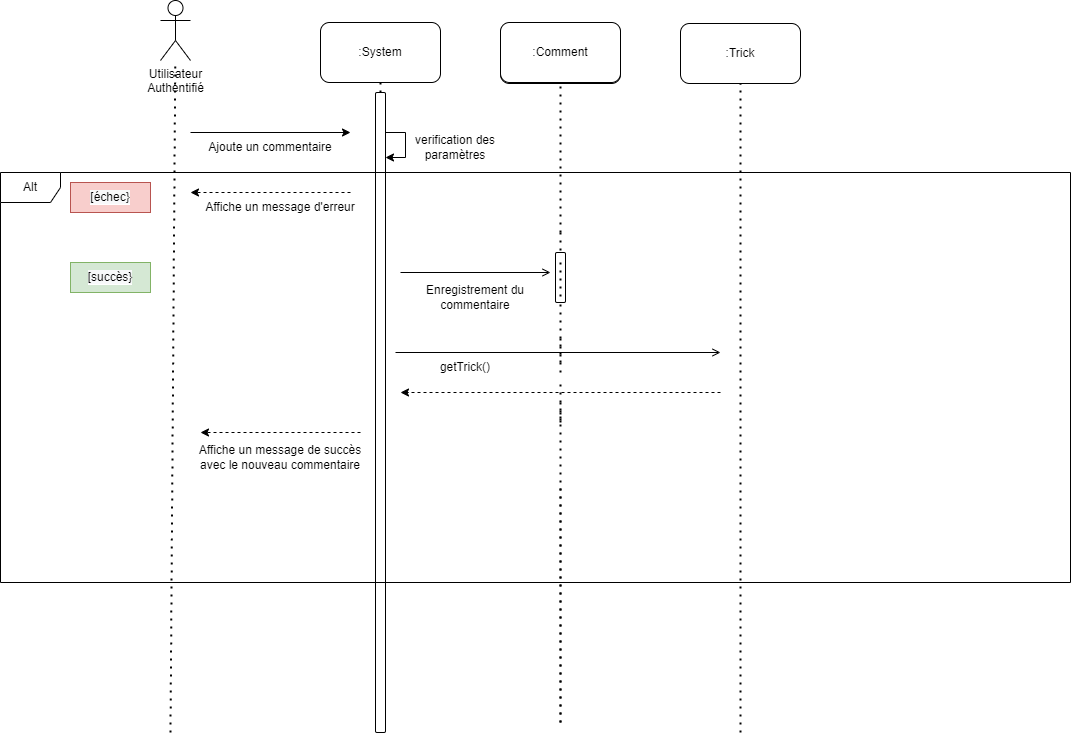

The diagram above was exported from draw.io. Its source (the exported page's mxGraphModel, read from the mxfile embedded in the PNG):
<mxGraphModel dx="2249" dy="865" grid="1" gridSize="10" guides="1" tooltips="1" connect="1" arrows="1" fold="1" page="1" pageScale="1" pageWidth="827" pageHeight="1169" math="0" shadow="0">
  <root>
    <mxCell id="0" />
    <mxCell id="1" parent="0" />
    <mxCell id="H3fsvQpoGJYI5GbZdA4M-1" value="" style="endArrow=none;dashed=1;html=1;dashPattern=1 3;strokeWidth=2;rounded=0;entryX=0.5;entryY=1;entryDx=0;entryDy=0;startArrow=none;" parent="1" source="H3fsvQpoGJYI5GbZdA4M-7" edge="1">
      <mxGeometry width="50" height="50" relative="1" as="geometry">
        <mxPoint x="270" y="720" as="sourcePoint" />
        <mxPoint x="270" y="190" as="targetPoint" />
      </mxGeometry>
    </mxCell>
    <mxCell id="H3fsvQpoGJYI5GbZdA4M-2" value=":System" style="rounded=1;whiteSpace=wrap;html=1;" parent="1" vertex="1">
      <mxGeometry x="210" y="130" width="120" height="60" as="geometry" />
    </mxCell>
    <mxCell id="H3fsvQpoGJYI5GbZdA4M-3" value="Utilisateur&lt;br&gt;Authentifié" style="shape=umlActor;verticalLabelPosition=bottom;verticalAlign=top;html=1;outlineConnect=0;" parent="1" vertex="1">
      <mxGeometry x="50" y="108" width="30" height="60" as="geometry" />
    </mxCell>
    <mxCell id="H3fsvQpoGJYI5GbZdA4M-4" value="" style="endArrow=none;dashed=1;html=1;dashPattern=1 3;strokeWidth=2;rounded=0;" parent="1" target="H3fsvQpoGJYI5GbZdA4M-3" edge="1">
      <mxGeometry width="50" height="50" relative="1" as="geometry">
        <mxPoint x="60" y="840" as="sourcePoint" />
        <mxPoint x="64.5" y="150" as="targetPoint" />
      </mxGeometry>
    </mxCell>
    <mxCell id="H3fsvQpoGJYI5GbZdA4M-5" value="" style="endArrow=none;dashed=1;html=1;dashPattern=1 3;strokeWidth=2;rounded=0;entryX=0.5;entryY=1;entryDx=0;entryDy=0;startArrow=none;" parent="1" edge="1">
      <mxGeometry width="50" height="50" relative="1" as="geometry">
        <mxPoint x="450" y="340" as="sourcePoint" />
        <mxPoint x="450" y="190" as="targetPoint" />
      </mxGeometry>
    </mxCell>
    <mxCell id="H3fsvQpoGJYI5GbZdA4M-7" value="" style="rounded=1;whiteSpace=wrap;html=1;" parent="1" vertex="1">
      <mxGeometry x="265" y="200" width="10" height="640" as="geometry" />
    </mxCell>
    <mxCell id="H3fsvQpoGJYI5GbZdA4M-8" value="" style="endArrow=none;dashed=1;html=1;dashPattern=1 3;strokeWidth=2;rounded=0;entryX=0.5;entryY=1;entryDx=0;entryDy=0;startArrow=none;" parent="1" edge="1">
      <mxGeometry width="50" height="50" relative="1" as="geometry">
        <mxPoint x="450" y="470" as="sourcePoint" />
        <mxPoint x="450" y="340" as="targetPoint" />
      </mxGeometry>
    </mxCell>
    <mxCell id="H3fsvQpoGJYI5GbZdA4M-9" value="" style="endArrow=none;dashed=1;html=1;dashPattern=1 3;strokeWidth=2;rounded=0;entryX=0.5;entryY=1;entryDx=0;entryDy=0;startArrow=none;" parent="1" edge="1">
      <mxGeometry width="50" height="50" relative="1" as="geometry">
        <mxPoint x="450" y="830" as="sourcePoint" />
        <mxPoint x="450" y="490" as="targetPoint" />
      </mxGeometry>
    </mxCell>
    <mxCell id="H3fsvQpoGJYI5GbZdA4M-11" value="" style="endArrow=classic;html=1;rounded=0;" parent="1" edge="1">
      <mxGeometry width="50" height="50" relative="1" as="geometry">
        <mxPoint x="80" y="240" as="sourcePoint" />
        <mxPoint x="240" y="240" as="targetPoint" />
      </mxGeometry>
    </mxCell>
    <mxCell id="H3fsvQpoGJYI5GbZdA4M-12" value="" style="endArrow=open;html=1;rounded=0;endFill=0;" parent="1" edge="1">
      <mxGeometry width="50" height="50" relative="1" as="geometry">
        <mxPoint x="290" y="380" as="sourcePoint" />
        <mxPoint x="440" y="380" as="targetPoint" />
      </mxGeometry>
    </mxCell>
    <mxCell id="H3fsvQpoGJYI5GbZdA4M-13" value=":Tricks" style="rounded=1;whiteSpace=wrap;html=1;" parent="1" vertex="1">
      <mxGeometry x="390" y="131" width="120" height="60" as="geometry" />
    </mxCell>
    <mxCell id="H3fsvQpoGJYI5GbZdA4M-14" value="" style="endArrow=none;dashed=1;html=1;dashPattern=1 3;strokeWidth=2;rounded=0;entryX=0.5;entryY=1;entryDx=0;entryDy=0;startArrow=none;" parent="1" edge="1">
      <mxGeometry width="50" height="50" relative="1" as="geometry">
        <mxPoint x="450" y="480" as="sourcePoint" />
        <mxPoint x="450" y="443" as="targetPoint" />
      </mxGeometry>
    </mxCell>
    <mxCell id="H3fsvQpoGJYI5GbZdA4M-15" value="" style="endArrow=none;dashed=1;html=1;dashPattern=1 3;strokeWidth=2;rounded=0;" parent="1" edge="1">
      <mxGeometry width="50" height="50" relative="1" as="geometry">
        <mxPoint x="450" y="830" as="sourcePoint" />
        <mxPoint x="450" y="590" as="targetPoint" />
      </mxGeometry>
    </mxCell>
    <mxCell id="H3fsvQpoGJYI5GbZdA4M-16" value="" style="endArrow=none;dashed=1;html=1;dashPattern=1 3;strokeWidth=2;rounded=0;entryX=0.5;entryY=1;entryDx=0;entryDy=0;startArrow=none;" parent="1" source="H3fsvQpoGJYI5GbZdA4M-48" edge="1">
      <mxGeometry width="50" height="50" relative="1" as="geometry">
        <mxPoint x="450" y="370" as="sourcePoint" />
        <mxPoint x="450" y="390" as="targetPoint" />
      </mxGeometry>
    </mxCell>
    <mxCell id="H3fsvQpoGJYI5GbZdA4M-17" value=":Comment" style="rounded=1;whiteSpace=wrap;html=1;" parent="1" vertex="1">
      <mxGeometry x="390" y="130" width="120" height="60" as="geometry" />
    </mxCell>
    <mxCell id="H3fsvQpoGJYI5GbZdA4M-18" value=":Trick" style="rounded=1;whiteSpace=wrap;html=1;" parent="1" vertex="1">
      <mxGeometry x="570" y="131" width="120" height="60" as="geometry" />
    </mxCell>
    <mxCell id="H3fsvQpoGJYI5GbZdA4M-19" value="" style="endArrow=none;dashed=1;html=1;dashPattern=1 3;strokeWidth=2;rounded=0;entryX=0.5;entryY=1;entryDx=0;entryDy=0;startArrow=none;" parent="1" target="H3fsvQpoGJYI5GbZdA4M-18" edge="1">
      <mxGeometry width="50" height="50" relative="1" as="geometry">
        <mxPoint x="630" y="840" as="sourcePoint" />
        <mxPoint x="580" y="290" as="targetPoint" />
      </mxGeometry>
    </mxCell>
    <mxCell id="H3fsvQpoGJYI5GbZdA4M-21" value="Enregistrement du commentaire" style="text;html=1;strokeColor=none;fillColor=none;align=center;verticalAlign=middle;whiteSpace=wrap;rounded=0;" parent="1" vertex="1">
      <mxGeometry x="285" y="390" width="160" height="30" as="geometry" />
    </mxCell>
    <mxCell id="H3fsvQpoGJYI5GbZdA4M-22" value="" style="endArrow=classic;html=1;rounded=0;" parent="1" edge="1">
      <mxGeometry width="50" height="50" relative="1" as="geometry">
        <mxPoint x="275" y="240" as="sourcePoint" />
        <mxPoint x="275" y="265" as="targetPoint" />
        <Array as="points">
          <mxPoint x="295" y="240" />
          <mxPoint x="295" y="265" />
        </Array>
      </mxGeometry>
    </mxCell>
    <mxCell id="H3fsvQpoGJYI5GbZdA4M-23" value="verification des paramètres" style="text;html=1;strokeColor=none;fillColor=none;align=center;verticalAlign=middle;whiteSpace=wrap;rounded=0;" parent="1" vertex="1">
      <mxGeometry x="300" y="240" width="90" height="30" as="geometry" />
    </mxCell>
    <mxCell id="H3fsvQpoGJYI5GbZdA4M-25" value="Ajoute un commentaire" style="text;html=1;strokeColor=none;fillColor=none;align=center;verticalAlign=middle;whiteSpace=wrap;rounded=0;" parent="1" vertex="1">
      <mxGeometry x="80" y="240" width="160" height="30" as="geometry" />
    </mxCell>
    <mxCell id="H3fsvQpoGJYI5GbZdA4M-26" value="" style="endArrow=classic;html=1;rounded=0;dashed=1;" parent="1" edge="1">
      <mxGeometry width="50" height="50" relative="1" as="geometry">
        <mxPoint x="240" y="300" as="sourcePoint" />
        <mxPoint x="80" y="300" as="targetPoint" />
      </mxGeometry>
    </mxCell>
    <mxCell id="H3fsvQpoGJYI5GbZdA4M-27" value="Affiche un message d'erreur" style="text;html=1;strokeColor=none;fillColor=none;align=center;verticalAlign=middle;whiteSpace=wrap;rounded=0;" parent="1" vertex="1">
      <mxGeometry x="90" y="300" width="160" height="30" as="geometry" />
    </mxCell>
    <mxCell id="H3fsvQpoGJYI5GbZdA4M-30" value="" style="endArrow=none;dashed=1;html=1;dashPattern=1 3;strokeWidth=2;rounded=0;entryX=0.5;entryY=1;entryDx=0;entryDy=0;startArrow=none;" parent="1" edge="1">
      <mxGeometry width="50" height="50" relative="1" as="geometry">
        <mxPoint x="450" y="530" as="sourcePoint" />
        <mxPoint x="450" y="520" as="targetPoint" />
      </mxGeometry>
    </mxCell>
    <mxCell id="H3fsvQpoGJYI5GbZdA4M-39" style="edgeStyle=orthogonalEdgeStyle;rounded=0;orthogonalLoop=1;jettySize=auto;html=1;exitX=0.5;exitY=1;exitDx=0;exitDy=0;" parent="1" edge="1">
      <mxGeometry relative="1" as="geometry">
        <mxPoint x="365" y="570" as="sourcePoint" />
        <mxPoint x="365" y="570" as="targetPoint" />
      </mxGeometry>
    </mxCell>
    <mxCell id="H3fsvQpoGJYI5GbZdA4M-41" value="Affiche un message de succès avec le nouveau commentaire" style="text;html=1;strokeColor=none;fillColor=none;align=center;verticalAlign=middle;whiteSpace=wrap;rounded=0;" parent="1" vertex="1">
      <mxGeometry x="85" y="550" width="170" height="30" as="geometry" />
    </mxCell>
    <mxCell id="H3fsvQpoGJYI5GbZdA4M-46" value="" style="endArrow=none;dashed=1;html=1;dashPattern=1 3;strokeWidth=2;rounded=0;entryX=0.5;entryY=1;entryDx=0;entryDy=0;startArrow=none;" parent="1" edge="1">
      <mxGeometry width="50" height="50" relative="1" as="geometry">
        <mxPoint x="450" y="510" as="sourcePoint" />
        <mxPoint x="450" y="530" as="targetPoint" />
      </mxGeometry>
    </mxCell>
    <mxCell id="H3fsvQpoGJYI5GbZdA4M-48" value="" style="rounded=1;whiteSpace=wrap;html=1;" parent="1" vertex="1">
      <mxGeometry x="445" y="360" width="10" height="50" as="geometry" />
    </mxCell>
    <mxCell id="H3fsvQpoGJYI5GbZdA4M-49" value="" style="endArrow=none;dashed=1;html=1;dashPattern=1 3;strokeWidth=2;rounded=0;entryX=0.5;entryY=1;entryDx=0;entryDy=0;startArrow=none;" parent="1" target="H3fsvQpoGJYI5GbZdA4M-48" edge="1">
      <mxGeometry width="50" height="50" relative="1" as="geometry">
        <mxPoint x="450" y="370" as="sourcePoint" />
        <mxPoint x="450" y="390" as="targetPoint" />
      </mxGeometry>
    </mxCell>
    <mxCell id="H3fsvQpoGJYI5GbZdA4M-50" value="" style="endArrow=open;html=1;rounded=0;endFill=0;" parent="1" edge="1">
      <mxGeometry width="50" height="50" relative="1" as="geometry">
        <mxPoint x="285" y="460" as="sourcePoint" />
        <mxPoint x="610" y="460" as="targetPoint" />
      </mxGeometry>
    </mxCell>
    <mxCell id="H3fsvQpoGJYI5GbZdA4M-51" value="getTrick()" style="text;html=1;strokeColor=none;fillColor=none;align=center;verticalAlign=middle;whiteSpace=wrap;rounded=0;" parent="1" vertex="1">
      <mxGeometry x="275" y="460" width="160" height="30" as="geometry" />
    </mxCell>
    <mxCell id="H3fsvQpoGJYI5GbZdA4M-52" value="" style="endArrow=classic;html=1;rounded=0;dashed=1;" parent="1" edge="1">
      <mxGeometry width="50" height="50" relative="1" as="geometry">
        <mxPoint x="610" y="500" as="sourcePoint" />
        <mxPoint x="290" y="500" as="targetPoint" />
      </mxGeometry>
    </mxCell>
    <mxCell id="H3fsvQpoGJYI5GbZdA4M-54" value="" style="endArrow=classic;html=1;rounded=0;dashed=1;" parent="1" edge="1">
      <mxGeometry width="50" height="50" relative="1" as="geometry">
        <mxPoint x="250" y="540" as="sourcePoint" />
        <mxPoint x="90" y="540" as="targetPoint" />
      </mxGeometry>
    </mxCell>
    <mxCell id="H3fsvQpoGJYI5GbZdA4M-57" value="Alt" style="shape=umlFrame;whiteSpace=wrap;html=1;rounded=0;shadow=0;labelBackgroundColor=#FFFFFF;fontColor=#000000;fillColor=default;" parent="1" vertex="1">
      <mxGeometry x="-110" y="280" width="1070" height="410" as="geometry" />
    </mxCell>
    <mxCell id="H3fsvQpoGJYI5GbZdA4M-58" value="&lt;span style=&quot;text-align: left ; background-color: rgb(248 , 249 , 250)&quot;&gt;[succès}&lt;/span&gt;" style="text;html=1;strokeColor=#82b366;fillColor=#d5e8d4;align=center;verticalAlign=middle;whiteSpace=wrap;rounded=0;shadow=0;labelBackgroundColor=#FFFFFF;" parent="1" vertex="1">
      <mxGeometry x="-40" y="370" width="80" height="30" as="geometry" />
    </mxCell>
    <mxCell id="H3fsvQpoGJYI5GbZdA4M-59" value="&lt;span style=&quot;text-align: left ; background-color: rgb(248 , 249 , 250)&quot;&gt;[échec}&lt;/span&gt;" style="text;html=1;strokeColor=#b85450;fillColor=#f8cecc;align=center;verticalAlign=middle;whiteSpace=wrap;rounded=0;shadow=0;labelBackgroundColor=#FFFFFF;" parent="1" vertex="1">
      <mxGeometry x="-40" y="290" width="80" height="30" as="geometry" />
    </mxCell>
  </root>
</mxGraphModel>